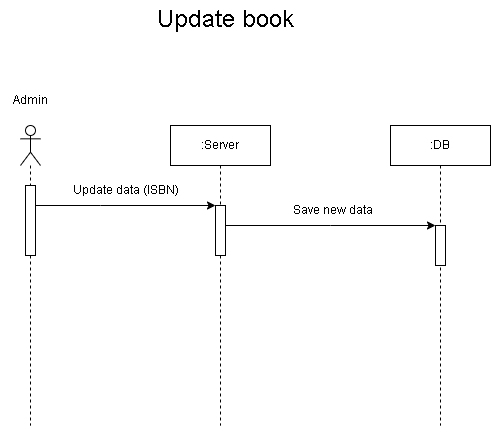

The diagram above was exported from draw.io. Its source (the exported page's mxGraphModel, read from the mxfile embedded in the PNG):
<mxGraphModel dx="1050" dy="581" grid="1" gridSize="10" guides="1" tooltips="1" connect="1" arrows="1" fold="1" page="1" pageScale="1" pageWidth="850" pageHeight="1100" math="0" shadow="0">
  <root>
    <mxCell id="0" />
    <mxCell id="1" parent="0" />
    <mxCell id="WBWlv5GJ4r7-8ohFWKOc-1" value="" style="shape=umlLifeline;perimeter=lifelinePerimeter;whiteSpace=wrap;html=1;container=1;dropTarget=0;collapsible=0;recursiveResize=0;outlineConnect=0;portConstraint=eastwest;newEdgeStyle={&quot;edgeStyle&quot;:&quot;elbowEdgeStyle&quot;,&quot;elbow&quot;:&quot;vertical&quot;,&quot;curved&quot;:0,&quot;rounded&quot;:0};participant=umlActor;" vertex="1" parent="1">
      <mxGeometry x="220" y="150" width="20" height="300" as="geometry" />
    </mxCell>
    <mxCell id="WBWlv5GJ4r7-8ohFWKOc-6" value="" style="html=1;points=[];perimeter=orthogonalPerimeter;outlineConnect=0;targetShapes=umlLifeline;portConstraint=eastwest;newEdgeStyle={&quot;edgeStyle&quot;:&quot;elbowEdgeStyle&quot;,&quot;elbow&quot;:&quot;vertical&quot;,&quot;curved&quot;:0,&quot;rounded&quot;:0};" vertex="1" parent="WBWlv5GJ4r7-8ohFWKOc-1">
      <mxGeometry x="5" y="60" width="10" height="70" as="geometry" />
    </mxCell>
    <mxCell id="WBWlv5GJ4r7-8ohFWKOc-2" value=":Server" style="shape=umlLifeline;perimeter=lifelinePerimeter;whiteSpace=wrap;html=1;container=1;dropTarget=0;collapsible=0;recursiveResize=0;outlineConnect=0;portConstraint=eastwest;newEdgeStyle={&quot;edgeStyle&quot;:&quot;elbowEdgeStyle&quot;,&quot;elbow&quot;:&quot;vertical&quot;,&quot;curved&quot;:0,&quot;rounded&quot;:0};" vertex="1" parent="1">
      <mxGeometry x="370" y="150" width="100" height="300" as="geometry" />
    </mxCell>
    <mxCell id="WBWlv5GJ4r7-8ohFWKOc-32" value="" style="html=1;points=[];perimeter=orthogonalPerimeter;outlineConnect=0;targetShapes=umlLifeline;portConstraint=eastwest;newEdgeStyle={&quot;edgeStyle&quot;:&quot;elbowEdgeStyle&quot;,&quot;elbow&quot;:&quot;vertical&quot;,&quot;curved&quot;:0,&quot;rounded&quot;:0};" vertex="1" parent="WBWlv5GJ4r7-8ohFWKOc-2">
      <mxGeometry x="45" y="80" width="10" height="50" as="geometry" />
    </mxCell>
    <mxCell id="WBWlv5GJ4r7-8ohFWKOc-3" value=":DB" style="shape=umlLifeline;perimeter=lifelinePerimeter;whiteSpace=wrap;html=1;container=1;dropTarget=0;collapsible=0;recursiveResize=0;outlineConnect=0;portConstraint=eastwest;newEdgeStyle={&quot;edgeStyle&quot;:&quot;elbowEdgeStyle&quot;,&quot;elbow&quot;:&quot;vertical&quot;,&quot;curved&quot;:0,&quot;rounded&quot;:0};" vertex="1" parent="1">
      <mxGeometry x="590" y="150" width="100" height="300" as="geometry" />
    </mxCell>
    <mxCell id="WBWlv5GJ4r7-8ohFWKOc-56" value="" style="html=1;points=[];perimeter=orthogonalPerimeter;outlineConnect=0;targetShapes=umlLifeline;portConstraint=eastwest;newEdgeStyle={&quot;edgeStyle&quot;:&quot;elbowEdgeStyle&quot;,&quot;elbow&quot;:&quot;vertical&quot;,&quot;curved&quot;:0,&quot;rounded&quot;:0};" vertex="1" parent="WBWlv5GJ4r7-8ohFWKOc-3">
      <mxGeometry x="45" y="100" width="10" height="40" as="geometry" />
    </mxCell>
    <mxCell id="WBWlv5GJ4r7-8ohFWKOc-4" value="Admin" style="text;html=1;align=center;verticalAlign=middle;resizable=0;points=[];autosize=1;strokeColor=none;fillColor=none;" vertex="1" parent="1">
      <mxGeometry x="200" y="110" width="60" height="30" as="geometry" />
    </mxCell>
    <mxCell id="WBWlv5GJ4r7-8ohFWKOc-5" value="Update book" style="text;html=1;align=center;verticalAlign=middle;resizable=0;points=[];autosize=1;strokeColor=none;fillColor=none;fontSize=24;" vertex="1" parent="1">
      <mxGeometry x="345" y="25" width="160" height="40" as="geometry" />
    </mxCell>
    <mxCell id="WBWlv5GJ4r7-8ohFWKOc-31" value="" style="edgeStyle=none;orthogonalLoop=1;jettySize=auto;html=1;rounded=0;" edge="1" parent="1" source="WBWlv5GJ4r7-8ohFWKOc-6" target="WBWlv5GJ4r7-8ohFWKOc-32">
      <mxGeometry width="100" relative="1" as="geometry">
        <mxPoint x="270" y="230" as="sourcePoint" />
        <mxPoint x="370" y="230" as="targetPoint" />
        <Array as="points">
          <mxPoint x="300" y="230" />
        </Array>
      </mxGeometry>
    </mxCell>
    <mxCell id="WBWlv5GJ4r7-8ohFWKOc-33" value="Update data (ISBN)" style="text;html=1;align=center;verticalAlign=middle;resizable=0;points=[];autosize=1;strokeColor=none;fillColor=none;" vertex="1" parent="1">
      <mxGeometry x="265" y="200" width="120" height="30" as="geometry" />
    </mxCell>
    <mxCell id="WBWlv5GJ4r7-8ohFWKOc-55" value="" style="edgeStyle=none;orthogonalLoop=1;jettySize=auto;html=1;rounded=0;" edge="1" parent="1" source="WBWlv5GJ4r7-8ohFWKOc-32" target="WBWlv5GJ4r7-8ohFWKOc-56">
      <mxGeometry width="100" relative="1" as="geometry">
        <mxPoint x="480" y="250" as="sourcePoint" />
        <mxPoint x="580" y="250" as="targetPoint" />
        <Array as="points">
          <mxPoint x="530" y="250" />
        </Array>
      </mxGeometry>
    </mxCell>
    <mxCell id="WBWlv5GJ4r7-8ohFWKOc-57" value="Save new data" style="text;html=1;align=center;verticalAlign=middle;resizable=0;points=[];autosize=1;strokeColor=none;fillColor=none;" vertex="1" parent="1">
      <mxGeometry x="482" y="220" width="100" height="30" as="geometry" />
    </mxCell>
  </root>
</mxGraphModel>